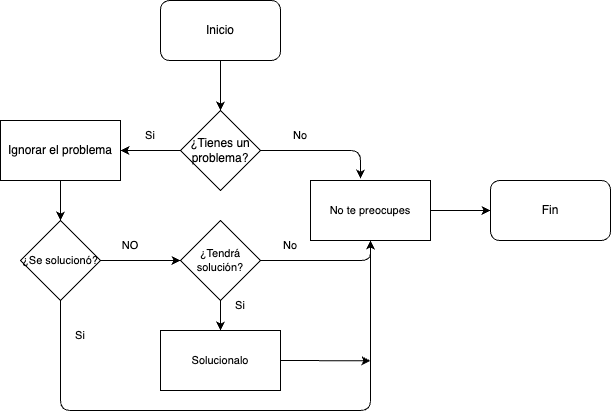

The diagram above was exported from draw.io. Its source (the exported page's mxGraphModel, read from the mxfile embedded in the PNG):
<mxGraphModel dx="1503" dy="192" grid="1" gridSize="10" guides="1" tooltips="1" connect="1" arrows="1" fold="1" page="1" pageScale="1" pageWidth="850" pageHeight="1100" math="0" shadow="0">
  <root>
    <mxCell id="0" />
    <mxCell id="1" parent="0" />
    <mxCell id="5" style="edgeStyle=none;html=1;exitX=0.5;exitY=1;exitDx=0;exitDy=0;entryX=0.5;entryY=0;entryDx=0;entryDy=0;" edge="1" parent="1" source="2" target="4">
      <mxGeometry relative="1" as="geometry" />
    </mxCell>
    <mxCell id="2" value="Inicio" style="rounded=1;whiteSpace=wrap;html=1;" vertex="1" parent="1">
      <mxGeometry x="100" y="40" width="120" height="60" as="geometry" />
    </mxCell>
    <mxCell id="7" value="" style="edgeStyle=none;html=1;" edge="1" parent="1" source="4" target="6">
      <mxGeometry relative="1" as="geometry" />
    </mxCell>
    <mxCell id="15" style="edgeStyle=none;shape=connector;rounded=1;html=1;exitX=1;exitY=0.5;exitDx=0;exitDy=0;labelBackgroundColor=default;strokeColor=default;fontFamily=Helvetica;fontSize=11;fontColor=default;endArrow=classic;entryX=0.417;entryY=-0.031;entryDx=0;entryDy=0;entryPerimeter=0;" edge="1" parent="1" source="4" target="14">
      <mxGeometry relative="1" as="geometry">
        <mxPoint x="300" y="190" as="targetPoint" />
        <Array as="points">
          <mxPoint x="300" y="190" />
        </Array>
      </mxGeometry>
    </mxCell>
    <mxCell id="4" value="¿Tienes un problema?" style="rhombus;whiteSpace=wrap;html=1;" vertex="1" parent="1">
      <mxGeometry x="120" y="150" width="80" height="80" as="geometry" />
    </mxCell>
    <mxCell id="9" style="edgeStyle=none;shape=connector;rounded=1;html=1;exitX=0.5;exitY=1;exitDx=0;exitDy=0;entryX=0.5;entryY=0;entryDx=0;entryDy=0;labelBackgroundColor=default;strokeColor=default;fontFamily=Helvetica;fontSize=11;fontColor=default;endArrow=classic;" edge="1" parent="1" source="6" target="8">
      <mxGeometry relative="1" as="geometry" />
    </mxCell>
    <mxCell id="6" value="Ignorar el problema" style="whiteSpace=wrap;html=1;" vertex="1" parent="1">
      <mxGeometry x="-60" y="160" width="120" height="60" as="geometry" />
    </mxCell>
    <mxCell id="12" style="edgeStyle=none;shape=connector;rounded=1;html=1;exitX=1;exitY=0.5;exitDx=0;exitDy=0;entryX=0;entryY=0.5;entryDx=0;entryDy=0;labelBackgroundColor=default;strokeColor=default;fontFamily=Helvetica;fontSize=11;fontColor=default;endArrow=classic;" edge="1" parent="1" source="8" target="11">
      <mxGeometry relative="1" as="geometry" />
    </mxCell>
    <mxCell id="20" style="edgeStyle=none;shape=connector;rounded=1;html=1;exitX=0.5;exitY=1;exitDx=0;exitDy=0;entryX=0.5;entryY=1;entryDx=0;entryDy=0;labelBackgroundColor=default;strokeColor=default;fontFamily=Helvetica;fontSize=11;fontColor=default;endArrow=classic;" edge="1" parent="1" source="8" target="14">
      <mxGeometry relative="1" as="geometry">
        <Array as="points">
          <mxPoint y="450" />
          <mxPoint x="310" y="450" />
        </Array>
      </mxGeometry>
    </mxCell>
    <mxCell id="8" value="¿Se solucionó?" style="rhombus;whiteSpace=wrap;html=1;fontFamily=Helvetica;fontSize=11;fontColor=default;" vertex="1" parent="1">
      <mxGeometry x="-40" y="260" width="80" height="80" as="geometry" />
    </mxCell>
    <mxCell id="10" value="Si" style="text;html=1;strokeColor=none;fillColor=none;align=center;verticalAlign=middle;whiteSpace=wrap;rounded=0;fontFamily=Helvetica;fontSize=11;fontColor=default;" vertex="1" parent="1">
      <mxGeometry x="60" y="160" width="60" height="30" as="geometry" />
    </mxCell>
    <mxCell id="17" style="edgeStyle=none;shape=connector;rounded=1;html=1;exitX=1;exitY=0.5;exitDx=0;exitDy=0;entryX=0.5;entryY=1;entryDx=0;entryDy=0;labelBackgroundColor=default;strokeColor=default;fontFamily=Helvetica;fontSize=11;fontColor=default;endArrow=classic;" edge="1" parent="1" source="11" target="14">
      <mxGeometry relative="1" as="geometry">
        <Array as="points">
          <mxPoint x="310" y="300" />
        </Array>
      </mxGeometry>
    </mxCell>
    <mxCell id="22" style="edgeStyle=none;shape=connector;rounded=1;html=1;exitX=0.5;exitY=1;exitDx=0;exitDy=0;entryX=0.5;entryY=0;entryDx=0;entryDy=0;labelBackgroundColor=default;strokeColor=default;fontFamily=Helvetica;fontSize=11;fontColor=default;endArrow=classic;" edge="1" parent="1" source="11" target="19">
      <mxGeometry relative="1" as="geometry" />
    </mxCell>
    <mxCell id="11" value="¿Tendrá solución?" style="rhombus;whiteSpace=wrap;html=1;fontFamily=Helvetica;fontSize=11;fontColor=default;" vertex="1" parent="1">
      <mxGeometry x="120" y="260" width="80" height="80" as="geometry" />
    </mxCell>
    <mxCell id="13" value="NO" style="text;html=1;strokeColor=none;fillColor=none;align=center;verticalAlign=middle;whiteSpace=wrap;rounded=0;fontFamily=Helvetica;fontSize=11;fontColor=default;" vertex="1" parent="1">
      <mxGeometry x="40" y="270" width="60" height="30" as="geometry" />
    </mxCell>
    <mxCell id="26" style="edgeStyle=none;shape=connector;rounded=1;html=1;exitX=1;exitY=0.5;exitDx=0;exitDy=0;entryX=0;entryY=0.5;entryDx=0;entryDy=0;labelBackgroundColor=default;strokeColor=default;fontFamily=Helvetica;fontSize=11;fontColor=default;endArrow=classic;" edge="1" parent="1" source="14" target="25">
      <mxGeometry relative="1" as="geometry" />
    </mxCell>
    <mxCell id="14" value="No te preocupes" style="rounded=0;whiteSpace=wrap;html=1;fontFamily=Helvetica;fontSize=11;fontColor=default;" vertex="1" parent="1">
      <mxGeometry x="250" y="220" width="120" height="60" as="geometry" />
    </mxCell>
    <mxCell id="16" value="No" style="text;html=1;strokeColor=none;fillColor=none;align=center;verticalAlign=middle;whiteSpace=wrap;rounded=0;fontFamily=Helvetica;fontSize=11;fontColor=default;" vertex="1" parent="1">
      <mxGeometry x="210" y="160" width="60" height="30" as="geometry" />
    </mxCell>
    <mxCell id="18" value="No" style="text;html=1;strokeColor=none;fillColor=none;align=center;verticalAlign=middle;whiteSpace=wrap;rounded=0;fontFamily=Helvetica;fontSize=11;fontColor=default;" vertex="1" parent="1">
      <mxGeometry x="200" y="270" width="60" height="30" as="geometry" />
    </mxCell>
    <mxCell id="24" style="edgeStyle=none;shape=connector;rounded=1;html=1;exitX=1;exitY=0.5;exitDx=0;exitDy=0;labelBackgroundColor=default;strokeColor=default;fontFamily=Helvetica;fontSize=11;fontColor=default;endArrow=classic;" edge="1" parent="1" source="19">
      <mxGeometry relative="1" as="geometry">
        <mxPoint x="310" y="400.28571428571433" as="targetPoint" />
      </mxGeometry>
    </mxCell>
    <mxCell id="19" value="Solucionalo" style="rounded=0;whiteSpace=wrap;html=1;fontFamily=Helvetica;fontSize=11;fontColor=default;" vertex="1" parent="1">
      <mxGeometry x="100" y="370" width="120" height="60" as="geometry" />
    </mxCell>
    <mxCell id="21" value="Si" style="text;html=1;strokeColor=none;fillColor=none;align=center;verticalAlign=middle;whiteSpace=wrap;rounded=0;fontFamily=Helvetica;fontSize=11;fontColor=default;" vertex="1" parent="1">
      <mxGeometry x="-10" y="360" width="60" height="30" as="geometry" />
    </mxCell>
    <mxCell id="23" value="Si" style="text;html=1;strokeColor=none;fillColor=none;align=center;verticalAlign=middle;whiteSpace=wrap;rounded=0;fontFamily=Helvetica;fontSize=11;fontColor=default;" vertex="1" parent="1">
      <mxGeometry x="150" y="330" width="60" height="30" as="geometry" />
    </mxCell>
    <mxCell id="25" value="Fin" style="rounded=1;whiteSpace=wrap;html=1;" vertex="1" parent="1">
      <mxGeometry x="430" y="220" width="120" height="60" as="geometry" />
    </mxCell>
  </root>
</mxGraphModel>